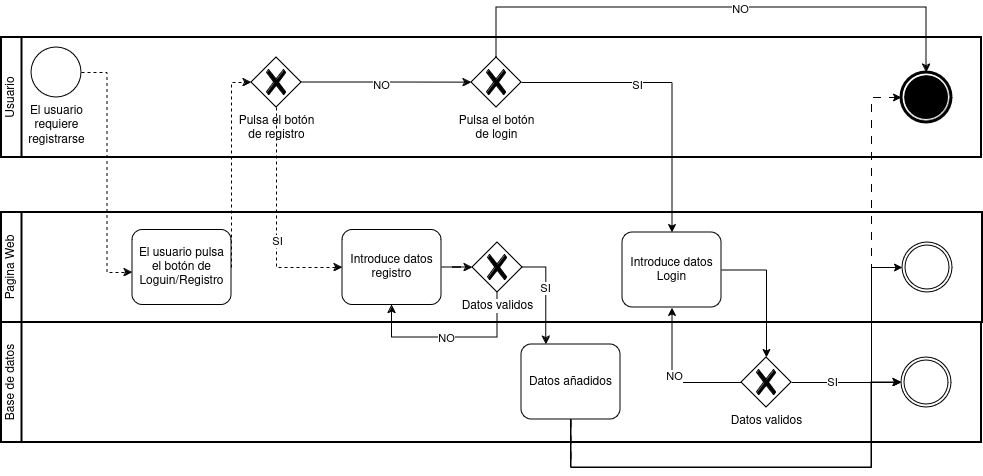

The diagram above was exported from draw.io. Its source (the exported page's mxGraphModel, read from the mxfile embedded in the PNG):
<mxGraphModel dx="1106" dy="515" grid="1" gridSize="10" guides="1" tooltips="1" connect="1" arrows="1" fold="1" page="1" pageScale="1" pageWidth="827" pageHeight="1169" math="0" shadow="0">
  <root>
    <mxCell id="0" />
    <mxCell id="1" parent="0" />
    <mxCell id="MkPLtQC_sfa4MNdF5U8W-2" value="Base de datos" style="swimlane;html=1;startSize=20;fontStyle=0;collapsible=0;horizontal=0;swimlaneLine=1;swimlaneFillColor=#ffffff;strokeWidth=2;whiteSpace=wrap;" vertex="1" parent="1">
      <mxGeometry x="10" y="525" width="980" height="120" as="geometry" />
    </mxCell>
    <mxCell id="MkPLtQC_sfa4MNdF5U8W-15" value="Datos añadidos" style="rounded=1;whiteSpace=wrap;html=1;container=1;collapsible=0;absoluteArcSize=1;arcSize=20;childLayout=stackLayout;horizontal=1;horizontalStack=0;resizeParent=1;resizeParentMax=0;resizeLast=0;" vertex="1" parent="MkPLtQC_sfa4MNdF5U8W-2">
      <mxGeometry x="520" y="22" width="99" height="75" as="geometry" />
    </mxCell>
    <mxCell id="MkPLtQC_sfa4MNdF5U8W-44" style="edgeStyle=orthogonalEdgeStyle;rounded=0;orthogonalLoop=1;jettySize=auto;html=1;exitX=1;exitY=0.5;exitDx=0;exitDy=0;exitPerimeter=0;" edge="1" parent="MkPLtQC_sfa4MNdF5U8W-2" source="MkPLtQC_sfa4MNdF5U8W-17" target="MkPLtQC_sfa4MNdF5U8W-18">
      <mxGeometry relative="1" as="geometry" />
    </mxCell>
    <mxCell id="MkPLtQC_sfa4MNdF5U8W-45" value="SI" style="edgeLabel;html=1;align=center;verticalAlign=middle;resizable=0;points=[];" vertex="1" connectable="0" parent="MkPLtQC_sfa4MNdF5U8W-44">
      <mxGeometry x="-0.2771" y="1" relative="1" as="geometry">
        <mxPoint as="offset" />
      </mxGeometry>
    </mxCell>
    <mxCell id="MkPLtQC_sfa4MNdF5U8W-17" value="Datos validos" style="points=[[0.25,0.25,0],[0.5,0,0],[0.75,0.25,0],[1,0.5,0],[0.75,0.75,0],[0.5,1,0],[0.25,0.75,0],[0,0.5,0]];shape=mxgraph.bpmn.gateway2;html=1;verticalLabelPosition=bottom;labelBackgroundColor=#ffffff;verticalAlign=top;align=center;perimeter=rhombusPerimeter;outlineConnect=0;outline=none;symbol=none;gwType=exclusive;" vertex="1" parent="MkPLtQC_sfa4MNdF5U8W-2">
      <mxGeometry x="740" y="35" width="50" height="50" as="geometry" />
    </mxCell>
    <mxCell id="MkPLtQC_sfa4MNdF5U8W-18" value="" style="points=[[0.145,0.145,0],[0.5,0,0],[0.855,0.145,0],[1,0.5,0],[0.855,0.855,0],[0.5,1,0],[0.145,0.855,0],[0,0.5,0]];shape=mxgraph.bpmn.event;html=1;verticalLabelPosition=bottom;labelBackgroundColor=#ffffff;verticalAlign=top;align=center;perimeter=ellipsePerimeter;outlineConnect=0;aspect=fixed;outline=throwing;symbol=general;" vertex="1" parent="MkPLtQC_sfa4MNdF5U8W-2">
      <mxGeometry x="900" y="35" width="50" height="50" as="geometry" />
    </mxCell>
    <mxCell id="MkPLtQC_sfa4MNdF5U8W-34" style="edgeStyle=orthogonalEdgeStyle;rounded=0;orthogonalLoop=1;jettySize=auto;html=1;exitX=0.5;exitY=1;exitDx=0;exitDy=0;entryX=0;entryY=0.5;entryDx=0;entryDy=0;entryPerimeter=0;" edge="1" parent="MkPLtQC_sfa4MNdF5U8W-2" source="MkPLtQC_sfa4MNdF5U8W-15" target="MkPLtQC_sfa4MNdF5U8W-18">
      <mxGeometry relative="1" as="geometry">
        <Array as="points">
          <mxPoint x="569" y="145" />
          <mxPoint x="870" y="145" />
          <mxPoint x="870" y="60" />
        </Array>
      </mxGeometry>
    </mxCell>
    <mxCell id="MkPLtQC_sfa4MNdF5U8W-5" value="Pagina Web" style="swimlane;html=1;startSize=20;fontStyle=0;collapsible=0;horizontal=0;swimlaneLine=1;swimlaneFillColor=#ffffff;strokeWidth=2;whiteSpace=wrap;" vertex="1" parent="1">
      <mxGeometry x="10" y="415" width="981" height="110" as="geometry" />
    </mxCell>
    <mxCell id="MkPLtQC_sfa4MNdF5U8W-9" value="&lt;div&gt;El usuario pulsa &lt;br&gt;&lt;/div&gt;&lt;div&gt;el botón de &lt;br&gt;&lt;/div&gt;&lt;div&gt;Loguin/Registro&lt;br&gt;&lt;/div&gt;" style="rounded=1;whiteSpace=wrap;html=1;container=1;collapsible=0;absoluteArcSize=1;arcSize=20;childLayout=stackLayout;horizontal=1;horizontalStack=0;resizeParent=1;resizeParentMax=0;resizeLast=0;" vertex="1" parent="MkPLtQC_sfa4MNdF5U8W-5">
      <mxGeometry x="131" y="17.5" width="99" height="75" as="geometry" />
    </mxCell>
    <mxCell id="MkPLtQC_sfa4MNdF5U8W-29" style="edgeStyle=orthogonalEdgeStyle;rounded=0;orthogonalLoop=1;jettySize=auto;html=1;exitX=1;exitY=0.5;exitDx=0;exitDy=0;" edge="1" parent="MkPLtQC_sfa4MNdF5U8W-5" source="MkPLtQC_sfa4MNdF5U8W-10" target="MkPLtQC_sfa4MNdF5U8W-14">
      <mxGeometry relative="1" as="geometry" />
    </mxCell>
    <mxCell id="MkPLtQC_sfa4MNdF5U8W-10" value="&lt;div&gt;Introduce datos&lt;/div&gt;&lt;div&gt;registro &lt;br&gt;&lt;/div&gt;" style="rounded=1;whiteSpace=wrap;html=1;container=1;collapsible=0;absoluteArcSize=1;arcSize=20;childLayout=stackLayout;horizontal=1;horizontalStack=0;resizeParent=1;resizeParentMax=0;resizeLast=0;" vertex="1" parent="MkPLtQC_sfa4MNdF5U8W-5">
      <mxGeometry x="341" y="17.5" width="99" height="75" as="geometry" />
    </mxCell>
    <mxCell id="MkPLtQC_sfa4MNdF5U8W-30" style="edgeStyle=orthogonalEdgeStyle;rounded=0;orthogonalLoop=1;jettySize=auto;html=1;exitX=0.5;exitY=1;exitDx=0;exitDy=0;exitPerimeter=0;entryX=0.5;entryY=1;entryDx=0;entryDy=0;" edge="1" parent="MkPLtQC_sfa4MNdF5U8W-5" source="MkPLtQC_sfa4MNdF5U8W-14" target="MkPLtQC_sfa4MNdF5U8W-10">
      <mxGeometry relative="1" as="geometry">
        <Array as="points">
          <mxPoint x="496" y="125" />
          <mxPoint x="391" y="125" />
        </Array>
      </mxGeometry>
    </mxCell>
    <mxCell id="MkPLtQC_sfa4MNdF5U8W-31" value="NO" style="edgeLabel;html=1;align=center;verticalAlign=middle;resizable=0;points=[];" vertex="1" connectable="0" parent="MkPLtQC_sfa4MNdF5U8W-30">
      <mxGeometry x="0.0651" relative="1" as="geometry">
        <mxPoint as="offset" />
      </mxGeometry>
    </mxCell>
    <mxCell id="MkPLtQC_sfa4MNdF5U8W-14" value="Datos validos" style="points=[[0.25,0.25,0],[0.5,0,0],[0.75,0.25,0],[1,0.5,0],[0.75,0.75,0],[0.5,1,0],[0.25,0.75,0],[0,0.5,0]];shape=mxgraph.bpmn.gateway2;html=1;verticalLabelPosition=bottom;labelBackgroundColor=#ffffff;verticalAlign=top;align=center;perimeter=rhombusPerimeter;outlineConnect=0;outline=none;symbol=none;gwType=exclusive;" vertex="1" parent="MkPLtQC_sfa4MNdF5U8W-5">
      <mxGeometry x="471" y="30" width="50" height="50" as="geometry" />
    </mxCell>
    <mxCell id="MkPLtQC_sfa4MNdF5U8W-19" value="" style="points=[[0.145,0.145,0],[0.5,0,0],[0.855,0.145,0],[1,0.5,0],[0.855,0.855,0],[0.5,1,0],[0.145,0.855,0],[0,0.5,0]];shape=mxgraph.bpmn.event;html=1;verticalLabelPosition=bottom;labelBackgroundColor=#ffffff;verticalAlign=top;align=center;perimeter=ellipsePerimeter;outlineConnect=0;aspect=fixed;outline=throwing;symbol=general;" vertex="1" parent="MkPLtQC_sfa4MNdF5U8W-5">
      <mxGeometry x="901" y="30" width="50" height="50" as="geometry" />
    </mxCell>
    <mxCell id="MkPLtQC_sfa4MNdF5U8W-21" value="&lt;div&gt;Introduce datos&lt;/div&gt;&lt;div&gt;Login&lt;br&gt;&lt;/div&gt;" style="rounded=1;whiteSpace=wrap;html=1;container=1;collapsible=0;absoluteArcSize=1;arcSize=20;childLayout=stackLayout;horizontal=1;horizontalStack=0;resizeParent=1;resizeParentMax=0;resizeLast=0;" vertex="1" parent="MkPLtQC_sfa4MNdF5U8W-5">
      <mxGeometry x="621" y="20" width="99" height="75" as="geometry" />
    </mxCell>
    <mxCell id="MkPLtQC_sfa4MNdF5U8W-6" value="Usuario" style="swimlane;html=1;startSize=20;fontStyle=0;collapsible=0;horizontal=0;swimlaneLine=1;swimlaneFillColor=#ffffff;strokeWidth=2;whiteSpace=wrap;" vertex="1" parent="1">
      <mxGeometry x="10" y="240" width="980" height="120" as="geometry" />
    </mxCell>
    <mxCell id="MkPLtQC_sfa4MNdF5U8W-7" value="&lt;div&gt;El usuario &lt;br&gt;&lt;/div&gt;&lt;div&gt;requiere &lt;br&gt;&lt;/div&gt;&lt;div&gt;registrarse&lt;br&gt;&lt;/div&gt;" style="points=[[0.145,0.145,0],[0.5,0,0],[0.855,0.145,0],[1,0.5,0],[0.855,0.855,0],[0.5,1,0],[0.145,0.855,0],[0,0.5,0]];shape=mxgraph.bpmn.event;html=1;verticalLabelPosition=bottom;labelBackgroundColor=#ffffff;verticalAlign=top;align=center;perimeter=ellipsePerimeter;outlineConnect=0;aspect=fixed;outline=standard;symbol=general;" vertex="1" parent="MkPLtQC_sfa4MNdF5U8W-6">
      <mxGeometry x="30" y="10" width="50" height="50" as="geometry" />
    </mxCell>
    <mxCell id="MkPLtQC_sfa4MNdF5U8W-25" style="edgeStyle=orthogonalEdgeStyle;rounded=0;orthogonalLoop=1;jettySize=auto;html=1;exitX=1;exitY=0.5;exitDx=0;exitDy=0;exitPerimeter=0;" edge="1" parent="MkPLtQC_sfa4MNdF5U8W-6" source="MkPLtQC_sfa4MNdF5U8W-11">
      <mxGeometry relative="1" as="geometry">
        <mxPoint x="470" y="45.10344827586209" as="targetPoint" />
      </mxGeometry>
    </mxCell>
    <mxCell id="MkPLtQC_sfa4MNdF5U8W-26" value="NO" style="edgeLabel;html=1;align=center;verticalAlign=middle;resizable=0;points=[];" vertex="1" connectable="0" parent="MkPLtQC_sfa4MNdF5U8W-25">
      <mxGeometry x="-0.0768" y="-2" relative="1" as="geometry">
        <mxPoint as="offset" />
      </mxGeometry>
    </mxCell>
    <mxCell id="MkPLtQC_sfa4MNdF5U8W-11" value="&lt;div&gt;Pulsa el botón &lt;br&gt;&lt;/div&gt;&lt;div&gt;de registro&lt;br&gt;&lt;/div&gt;" style="points=[[0.25,0.25,0],[0.5,0,0],[0.75,0.25,0],[1,0.5,0],[0.75,0.75,0],[0.5,1,0],[0.25,0.75,0],[0,0.5,0]];shape=mxgraph.bpmn.gateway2;html=1;verticalLabelPosition=bottom;labelBackgroundColor=#ffffff;verticalAlign=top;align=center;perimeter=rhombusPerimeter;outlineConnect=0;outline=none;symbol=none;gwType=exclusive;" vertex="1" parent="MkPLtQC_sfa4MNdF5U8W-6">
      <mxGeometry x="250" y="20" width="50" height="50" as="geometry" />
    </mxCell>
    <mxCell id="MkPLtQC_sfa4MNdF5U8W-13" value="&lt;div&gt;Pulsa el botón &lt;br&gt;&lt;/div&gt;&lt;div&gt;de login &lt;br&gt;&lt;/div&gt;" style="points=[[0.25,0.25,0],[0.5,0,0],[0.75,0.25,0],[1,0.5,0],[0.75,0.75,0],[0.5,1,0],[0.25,0.75,0],[0,0.5,0]];shape=mxgraph.bpmn.gateway2;html=1;verticalLabelPosition=bottom;labelBackgroundColor=#ffffff;verticalAlign=top;align=center;perimeter=rhombusPerimeter;outlineConnect=0;outline=none;symbol=none;gwType=exclusive;" vertex="1" parent="MkPLtQC_sfa4MNdF5U8W-6">
      <mxGeometry x="470" y="20" width="50" height="50" as="geometry" />
    </mxCell>
    <mxCell id="MkPLtQC_sfa4MNdF5U8W-20" value="" style="points=[[0.145,0.145,0],[0.5,0,0],[0.855,0.145,0],[1,0.5,0],[0.855,0.855,0],[0.5,1,0],[0.145,0.855,0],[0,0.5,0]];shape=mxgraph.bpmn.event;html=1;verticalLabelPosition=bottom;labelBackgroundColor=#ffffff;verticalAlign=top;align=center;perimeter=ellipsePerimeter;outlineConnect=0;aspect=fixed;outline=end;symbol=terminate;" vertex="1" parent="MkPLtQC_sfa4MNdF5U8W-6">
      <mxGeometry x="900" y="35" width="50" height="50" as="geometry" />
    </mxCell>
    <mxCell id="MkPLtQC_sfa4MNdF5U8W-39" style="edgeStyle=orthogonalEdgeStyle;rounded=0;orthogonalLoop=1;jettySize=auto;html=1;exitX=0.5;exitY=0;exitDx=0;exitDy=0;exitPerimeter=0;entryX=0.5;entryY=0;entryDx=0;entryDy=0;entryPerimeter=0;" edge="1" parent="MkPLtQC_sfa4MNdF5U8W-6" source="MkPLtQC_sfa4MNdF5U8W-13" target="MkPLtQC_sfa4MNdF5U8W-20">
      <mxGeometry relative="1" as="geometry">
        <Array as="points">
          <mxPoint x="495" y="-30" />
          <mxPoint x="925" y="-30" />
        </Array>
      </mxGeometry>
    </mxCell>
    <mxCell id="MkPLtQC_sfa4MNdF5U8W-40" value="NO" style="edgeLabel;html=1;align=center;verticalAlign=middle;resizable=0;points=[];" vertex="1" connectable="0" parent="MkPLtQC_sfa4MNdF5U8W-39">
      <mxGeometry x="0.0754" y="-1" relative="1" as="geometry">
        <mxPoint as="offset" />
      </mxGeometry>
    </mxCell>
    <mxCell id="MkPLtQC_sfa4MNdF5U8W-22" style="edgeStyle=orthogonalEdgeStyle;rounded=0;orthogonalLoop=1;jettySize=auto;html=1;exitX=1;exitY=0.5;exitDx=0;exitDy=0;exitPerimeter=0;entryX=0;entryY=0.567;entryDx=0;entryDy=0;entryPerimeter=0;dashed=1;" edge="1" parent="1" source="MkPLtQC_sfa4MNdF5U8W-7" target="MkPLtQC_sfa4MNdF5U8W-9">
      <mxGeometry relative="1" as="geometry" />
    </mxCell>
    <mxCell id="MkPLtQC_sfa4MNdF5U8W-24" style="edgeStyle=orthogonalEdgeStyle;rounded=0;orthogonalLoop=1;jettySize=auto;html=1;exitX=1;exitY=0.5;exitDx=0;exitDy=0;entryX=0;entryY=0.5;entryDx=0;entryDy=0;entryPerimeter=0;dashed=1;" edge="1" parent="1" source="MkPLtQC_sfa4MNdF5U8W-9" target="MkPLtQC_sfa4MNdF5U8W-11">
      <mxGeometry relative="1" as="geometry">
        <Array as="points">
          <mxPoint x="240" y="445" />
          <mxPoint x="240" y="285" />
        </Array>
      </mxGeometry>
    </mxCell>
    <mxCell id="MkPLtQC_sfa4MNdF5U8W-27" style="edgeStyle=orthogonalEdgeStyle;rounded=0;orthogonalLoop=1;jettySize=auto;html=1;exitX=0.5;exitY=1;exitDx=0;exitDy=0;exitPerimeter=0;entryX=0;entryY=0.5;entryDx=0;entryDy=0;dashed=1;" edge="1" parent="1" source="MkPLtQC_sfa4MNdF5U8W-11" target="MkPLtQC_sfa4MNdF5U8W-10">
      <mxGeometry relative="1" as="geometry" />
    </mxCell>
    <mxCell id="MkPLtQC_sfa4MNdF5U8W-28" value="SI" style="edgeLabel;html=1;align=center;verticalAlign=middle;resizable=0;points=[];" vertex="1" connectable="0" parent="MkPLtQC_sfa4MNdF5U8W-27">
      <mxGeometry x="0.1784" relative="1" as="geometry">
        <mxPoint as="offset" />
      </mxGeometry>
    </mxCell>
    <mxCell id="MkPLtQC_sfa4MNdF5U8W-32" style="edgeStyle=orthogonalEdgeStyle;rounded=0;orthogonalLoop=1;jettySize=auto;html=1;exitX=1;exitY=0.5;exitDx=0;exitDy=0;exitPerimeter=0;entryX=0.25;entryY=0;entryDx=0;entryDy=0;" edge="1" parent="1" source="MkPLtQC_sfa4MNdF5U8W-14" target="MkPLtQC_sfa4MNdF5U8W-15">
      <mxGeometry relative="1" as="geometry" />
    </mxCell>
    <mxCell id="MkPLtQC_sfa4MNdF5U8W-33" value="SI" style="edgeLabel;html=1;align=center;verticalAlign=middle;resizable=0;points=[];" vertex="1" connectable="0" parent="MkPLtQC_sfa4MNdF5U8W-32">
      <mxGeometry x="-0.1181" y="-1" relative="1" as="geometry">
        <mxPoint as="offset" />
      </mxGeometry>
    </mxCell>
    <mxCell id="MkPLtQC_sfa4MNdF5U8W-35" style="edgeStyle=orthogonalEdgeStyle;rounded=0;orthogonalLoop=1;jettySize=auto;html=1;exitX=0.5;exitY=1;exitDx=0;exitDy=0;entryX=0;entryY=0.5;entryDx=0;entryDy=0;entryPerimeter=0;dashed=1;dashPattern=8 8;" edge="1" parent="1" source="MkPLtQC_sfa4MNdF5U8W-15" target="MkPLtQC_sfa4MNdF5U8W-20">
      <mxGeometry relative="1" as="geometry">
        <Array as="points">
          <mxPoint x="580" y="670" />
          <mxPoint x="880" y="670" />
          <mxPoint x="880" y="300" />
        </Array>
      </mxGeometry>
    </mxCell>
    <mxCell id="MkPLtQC_sfa4MNdF5U8W-37" style="edgeStyle=orthogonalEdgeStyle;rounded=0;orthogonalLoop=1;jettySize=auto;html=1;exitX=1;exitY=0.5;exitDx=0;exitDy=0;exitPerimeter=0;" edge="1" parent="1" source="MkPLtQC_sfa4MNdF5U8W-13" target="MkPLtQC_sfa4MNdF5U8W-21">
      <mxGeometry relative="1" as="geometry" />
    </mxCell>
    <mxCell id="MkPLtQC_sfa4MNdF5U8W-38" value="SI" style="edgeLabel;html=1;align=center;verticalAlign=middle;resizable=0;points=[];" vertex="1" connectable="0" parent="MkPLtQC_sfa4MNdF5U8W-37">
      <mxGeometry x="-0.2353" y="-2" relative="1" as="geometry">
        <mxPoint as="offset" />
      </mxGeometry>
    </mxCell>
    <mxCell id="MkPLtQC_sfa4MNdF5U8W-41" style="edgeStyle=orthogonalEdgeStyle;rounded=0;orthogonalLoop=1;jettySize=auto;html=1;exitX=1;exitY=0.5;exitDx=0;exitDy=0;entryX=0.5;entryY=0;entryDx=0;entryDy=0;entryPerimeter=0;" edge="1" parent="1" source="MkPLtQC_sfa4MNdF5U8W-21" target="MkPLtQC_sfa4MNdF5U8W-17">
      <mxGeometry relative="1" as="geometry" />
    </mxCell>
    <mxCell id="MkPLtQC_sfa4MNdF5U8W-42" style="edgeStyle=orthogonalEdgeStyle;rounded=0;orthogonalLoop=1;jettySize=auto;html=1;exitX=0;exitY=0.5;exitDx=0;exitDy=0;exitPerimeter=0;" edge="1" parent="1" source="MkPLtQC_sfa4MNdF5U8W-17" target="MkPLtQC_sfa4MNdF5U8W-21">
      <mxGeometry relative="1" as="geometry" />
    </mxCell>
    <mxCell id="MkPLtQC_sfa4MNdF5U8W-43" value="NO" style="edgeLabel;html=1;align=center;verticalAlign=middle;resizable=0;points=[];" vertex="1" connectable="0" parent="MkPLtQC_sfa4MNdF5U8W-42">
      <mxGeometry x="0.0526" y="-2" relative="1" as="geometry">
        <mxPoint as="offset" />
      </mxGeometry>
    </mxCell>
    <mxCell id="MkPLtQC_sfa4MNdF5U8W-46" style="edgeStyle=orthogonalEdgeStyle;rounded=0;orthogonalLoop=1;jettySize=auto;html=1;exitX=0.5;exitY=1;exitDx=0;exitDy=0;entryX=0;entryY=0.5;entryDx=0;entryDy=0;entryPerimeter=0;" edge="1" parent="1" source="MkPLtQC_sfa4MNdF5U8W-15" target="MkPLtQC_sfa4MNdF5U8W-19">
      <mxGeometry relative="1" as="geometry">
        <Array as="points">
          <mxPoint x="580" y="670" />
          <mxPoint x="880" y="670" />
          <mxPoint x="880" y="470" />
        </Array>
      </mxGeometry>
    </mxCell>
  </root>
</mxGraphModel>